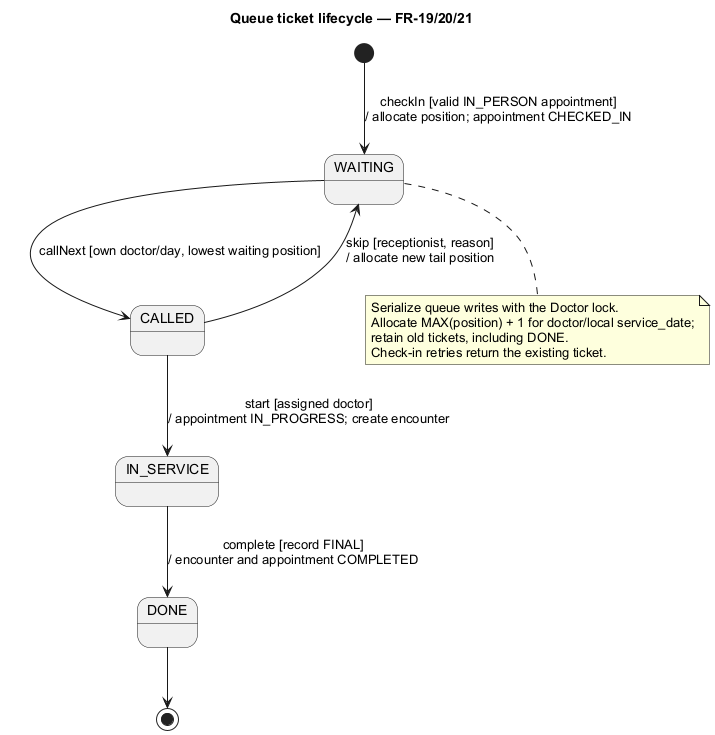

The diagram above was rendered by PlantUML. Its source (embedded in the PNG):
@startuml
skinparam shadowing false
skinparam defaultFontName Arial
title Queue ticket lifecycle — FR-19/20/21
[*] --> WAITING : checkIn [valid IN_PERSON appointment]\n/ allocate position; appointment CHECKED_IN
WAITING --> CALLED : callNext [own doctor/day, lowest waiting position]
CALLED --> WAITING : skip [receptionist, reason]\n/ allocate new tail position
CALLED --> IN_SERVICE : start [assigned doctor]\n/ appointment IN_PROGRESS; create encounter
IN_SERVICE --> DONE : complete [record FINAL]\n/ encounter and appointment COMPLETED
DONE --> [*]
note bottom of WAITING
Serialize queue writes with the Doctor lock.
Allocate MAX(position) + 1 for doctor/local service_date;
retain old tickets, including DONE.
Check-in retries return the existing ticket.
end note
@enduml